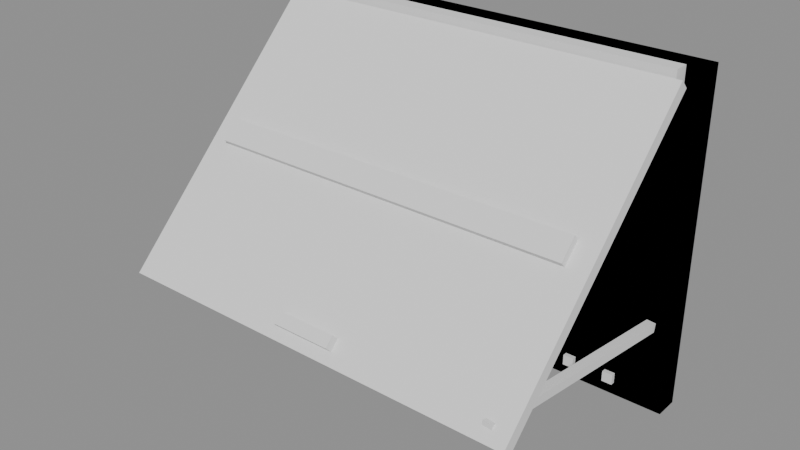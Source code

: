 # Source: hull_window.blend  (saved by Blender 5.2.45; exported with 4.5.12 LTS)
import bpy
from mathutils import Matrix  # noqa: F401  (used for matrix-valued properties, if any)

bpy.ops.wm.read_factory_settings(use_empty=True)
scene = bpy.context.scene
scene.name = 'Scene'

# ---- collections
col_coll_window_porthole = bpy.data.collections.new('Coll_Window_Porthole'); scene.collection.children.link(col_coll_window_porthole)
col_coll_window_slot = bpy.data.collections.new('Coll_Window_Slot'); scene.collection.children.link(col_coll_window_slot)
col_coll_window_shuttered = bpy.data.collections.new('Coll_Window_Shuttered'); scene.collection.children.link(col_coll_window_shuttered)
col_coll_window_barred = bpy.data.collections.new('Coll_Window_Barred'); scene.collection.children.link(col_coll_window_barred)

# ---- materials (node trees are filled in below, after node groups)
mat_mat_metal_steel_dark = bpy.data.materials.new('Mat_Metal_Steel_Dark')
mat_mat_metal_steel_worn = bpy.data.materials.new('Mat_Metal_Steel_Worn')
mat_mat_metal_hullrust_orange = bpy.data.materials.new('Mat_Metal_HullRust_Orange')
mat_mat_metal_rust_heavy = bpy.data.materials.new('Mat_Metal_Rust_Heavy')
mat_mat_glass_canopy_tinted = bpy.data.materials.new('Mat_Glass_Canopy_Tinted')

# ---- material node trees

# ---- meshes
me_mesh_window_porthole = bpy.data.meshes.new('Mesh_Window_Porthole')
me_mesh_window_porthole.from_pydata([(0.45, -0.08, 0.0), (0.3897, -0.08, 0.225), (0.225, -0.08, 0.3897), (2.755e-17, -0.08, 0.45), (-0.225, -0.08, 0.3897), (-0.3897, -0.08, 0.225), (-0.45, -0.08, 5.511e-17), (-0.3897, -0.08, -0.225), (-0.225, -0.08, -0.3897), (-8.266e-17, -0.08, -0.45), (0.225, -0.08, -0.3897), (0.3897, -0.08, -0.225), (0.45, 0.0, 0.0), (0.3897, 0.0, 0.225), (0.225, 0.0, 0.3897), (2.755e-17, 0.0, 0.45), (-0.225, 0.0, 0.3897), (-0.3897, 0.0, 0.225), (-0.45, 0.0, 5.511e-17), (-0.3897, 0.0, -0.225), (-0.225, 0.0, -0.3897), (-8.266e-17, 0.0, -0.45), (0.225, 0.0, -0.3897), (0.3897, 0.0, -0.225), (0.31, -0.08, 0.0), (0.2685, -0.08, 0.155), (0.155, -0.08, 0.2685), (1.898e-17, -0.08, 0.31), (-0.155, -0.08, 0.2685), (-0.2685, -0.08, 0.155), (-0.31, -0.08, 3.796e-17), (-0.2685, -0.08, -0.155), (-0.155, -0.08, -0.2685), (-5.695e-17, -0.08, -0.31), (0.155, -0.08, -0.2685), (0.2685, -0.08, -0.155), (0.31, 0.0, 0.0), (0.2685, 0.0, 0.155), (0.155, 0.0, 0.2685), (1.898e-17, 0.0, 0.31), (-0.155, 0.0, 0.2685), (-0.2685, 0.0, 0.155), (-0.31, 0.0, 3.796e-17), (-0.2685, 0.0, -0.155), (-0.155, 0.0, -0.2685), (-5.695e-17, 0.0, -0.31), (0.155, 0.0, -0.2685), (0.2685, 0.0, -0.155), (0.2687, -0.095, 0.297), (0.2404, -0.095, 0.2687), (0.0, -0.05, -0.32), (0.0, -0.04, -0.32), (0.16, -0.05, -0.2771), (0.16, -0.04, -0.2771), (0.2771, -0.05, -0.16), (0.2771, -0.04, -0.16), (0.32, -0.05, 2.186e-10), (0.32, -0.04, -2.186e-10), (0.2771, -0.05, 0.16), (0.2771, -0.04, 0.16), (0.16, -0.05, 0.2771), (0.16, -0.04, 0.2771), (0.0, -0.05, 0.32), (0.0, -0.04, 0.32), (-0.16, -0.05, 0.2771), (-0.16, -0.04, 0.2771), (-0.2771, -0.05, 0.16), (-0.2771, -0.04, 0.16), (-0.32, -0.05, 2.186e-10), (-0.32, -0.04, -2.186e-10), (-0.2771, -0.05, -0.16), (-0.2771, -0.04, -0.16), (-0.16, -0.05, -0.2771), (-0.16, -0.04, -0.2771), (0.2404, -0.075, 0.2687), (0.2687, -0.075, 0.297), (0.2687, -0.095, 0.2404), (0.297, -0.095, 0.2687), (0.2687, -0.075, 0.2404), (0.297, -0.075, 0.2687), (-0.2687, -0.095, 0.297), (-0.2404, -0.095, 0.2687), (-0.2687, -0.075, 0.297), (-0.2404, -0.075, 0.2687), (-0.297, -0.095, 0.2687), (-0.2687, -0.095, 0.2404), (-0.297, -0.075, 0.2687), (-0.2687, -0.075, 0.2404), (-0.2404, -0.095, -0.2687), (-0.2687, -0.095, -0.297), (-0.2404, -0.075, -0.2687), (-0.2687, -0.075, -0.297), (-0.2687, -0.095, -0.2404), (-0.297, -0.095, -0.2687), (-0.2687, -0.075, -0.2404), (-0.297, -0.075, -0.2687), (0.2687, -0.095, -0.297), (0.2404, -0.095, -0.2687), (0.2687, -0.075, -0.297), (0.2404, -0.075, -0.2687), (0.297, -0.095, -0.2687), (0.2687, -0.095, -0.2404), (0.297, -0.075, -0.2687), (0.2687, -0.075, -0.2404)], [], [(0, 12, 13, 1), (1, 13, 14, 2), (2, 14, 15, 3), (3, 15, 16, 4), (4, 16, 17, 5), (5, 17, 18, 6), (6, 18, 19, 7), (7, 19, 20, 8), (8, 20, 21, 9), (9, 21, 22, 10), (10, 22, 23, 11), (11, 23, 12, 0), (24, 25, 37, 36), (25, 26, 38, 37), (26, 27, 39, 38), (27, 28, 40, 39), (28, 29, 41, 40), (29, 30, 42, 41), (30, 31, 43, 42), (31, 32, 44, 43), (32, 33, 45, 44), (33, 34, 46, 45), (34, 35, 47, 46), (35, 24, 36, 47), (0, 1, 25, 24), (1, 2, 26, 25), (2, 3, 27, 26), (3, 4, 28, 27), (4, 5, 29, 28), (5, 6, 30, 29), (6, 7, 31, 30), (7, 8, 32, 31), (8, 9, 33, 32), (9, 10, 34, 33), (10, 11, 35, 34), (11, 0, 24, 35), (12, 36, 37, 13), (13, 37, 38, 14), (14, 38, 39, 15), (15, 39, 40, 16), (16, 40, 41, 17), (17, 41, 42, 18), (18, 42, 43, 19), (19, 43, 44, 20), (20, 44, 45, 21), (21, 45, 46, 22), (22, 46, 47, 23), (23, 47, 36, 12), (100, 101, 97, 96), (82, 86, 84, 80), (50, 51, 53, 52), (98, 102, 100, 96), (84, 85, 81, 80), (52, 53, 55, 54), (98, 99, 103, 102), (86, 87, 85, 84), (54, 55, 57, 56), (96, 97, 99, 98), (82, 83, 87, 86), (56, 57, 59, 58), (95, 91, 89, 93), (80, 81, 83, 82), (58, 59, 61, 60), (90, 94, 92, 88), (79, 75, 48, 77), (60, 61, 63, 62), (92, 93, 89, 88), (74, 78, 76, 49), (62, 63, 65, 64), (94, 95, 93, 92), (76, 77, 48, 49), (64, 65, 67, 66), (90, 91, 95, 94), (78, 79, 77, 76), (66, 67, 69, 68), (88, 89, 91, 90), (74, 75, 79, 78), (68, 69, 71, 70), (53, 51, 73, 71, 69, 67, 65, 63, 61, 59, 57, 55), (49, 48, 75, 74), (70, 71, 73, 72), (102, 103, 101, 100), (87, 83, 81, 85), (72, 73, 51, 50), (50, 52, 54, 56, 58, 60, 62, 64, 66, 68, 70, 72), (103, 99, 97, 101)])
me_mesh_window_porthole.polygons.foreach_set('use_smooth', [1, 1, 1, 1, 1, 1, 1, 1, 1, 1, 1, 1, 1, 1, 1, 1, 1, 1, 1, 1, 1, 1, 1, 1, 1, 1, 1, 1, 1, 1, 1, 1, 1, 1, 1, 1, 1, 1, 1, 1, 1, 1, 1, 1, 1, 1, 1, 1, 0, 0, 1, 0, 0, 1, 0, 0, 1, 0, 0, 1, 0, 0, 1, 0, 0, 1, 0, 0, 1, 0, 0, 1, 0, 0, 1, 0, 0, 1, 0, 0, 1, 0, 0, 1, 0, 0])
me_mesh_window_porthole.polygons.foreach_set('material_index', [0, 0, 0, 0, 0, 0, 0, 0, 0, 0, 0, 0, 0, 0, 0, 0, 0, 0, 0, 0, 0, 0, 0, 0, 0, 0, 0, 0, 0, 0, 0, 0, 0, 0, 0, 0, 0, 0, 0, 0, 0, 0, 0, 0, 0, 0, 0, 0, 1, 1, 4, 1, 1, 4, 1, 1, 4, 1, 1, 4, 1, 1, 4, 1, 1, 4, 1, 1, 4, 1, 1, 4, 1, 1, 4, 1, 1, 4, 4, 1, 4, 1, 1, 4, 4, 1])
me_mesh_window_porthole.materials.append(mat_mat_metal_steel_dark)
me_mesh_window_porthole.materials.append(mat_mat_metal_steel_worn)
me_mesh_window_porthole.materials.append(mat_mat_metal_hullrust_orange)
me_mesh_window_porthole.materials.append(mat_mat_metal_rust_heavy)
me_mesh_window_porthole.materials.append(mat_mat_glass_canopy_tinted)
me_mesh_window_porthole.update()
me_mesh_window_slot = bpy.data.meshes.new('Mesh_Window_Slot')
me_mesh_window_slot.from_pydata([(-0.72, -0.08, 0.425), (-0.72, -0.08, 0.545), (-0.72, 0.0, 0.425), (-0.72, 0.0, 0.545), (0.72, -0.08, 0.425), (0.72, -0.08, 0.545), (0.72, 0.0, 0.425), (0.72, 0.0, 0.545), (-0.72, -0.08, -0.43), (-0.72, -0.08, 0.43), (-0.72, 0.0, -0.43), (-0.72, 0.0, 0.43), (-0.6, -0.08, -0.43), (-0.6, -0.08, 0.43), (-0.6, 0.0, -0.43), (-0.6, 0.0, 0.43), (0.6, -0.08, -0.43), (0.6, -0.08, 0.43), (0.6, 0.0, -0.43), (0.6, 0.0, 0.43), (0.72, -0.08, -0.43), (0.72, -0.08, 0.43), (0.72, 0.0, -0.43), (0.72, 0.0, 0.43), (-0.72, -0.08, -0.545), (-0.72, -0.08, -0.425), (-0.72, 0.0, -0.545), (-0.72, 0.0, -0.425), (0.72, -0.08, -0.545), (0.72, -0.08, -0.425), (0.72, 0.0, -0.545), (0.72, 0.0, -0.425), (-0.61, -0.05, -0.435), (-0.61, -0.05, 0.435), (-0.61, -0.04, -0.435), (-0.61, -0.04, 0.435), (0.61, -0.05, -0.435), (0.61, -0.05, 0.435), (0.61, -0.04, -0.435), (0.61, -0.04, 0.435), (-0.5575, -0.095, 0.4675), (-0.5575, -0.095, 0.5025), (-0.5575, -0.075, 0.4675), (-0.5575, -0.075, 0.5025), (-0.5225, -0.095, 0.4675), (-0.5225, -0.095, 0.5025), (-0.5225, -0.075, 0.4675), (-0.5225, -0.075, 0.5025), (-0.1975, -0.095, 0.4675), (-0.1975, -0.095, 0.5025), (-0.1975, -0.075, 0.4675), (-0.1975, -0.075, 0.5025), (-0.1625, -0.095, 0.4675), (-0.1625, -0.095, 0.5025), (-0.1625, -0.075, 0.4675), (-0.1625, -0.075, 0.5025), (0.1625, -0.095, 0.4675), (0.1625, -0.095, 0.5025), (0.1625, -0.075, 0.4675), (0.1625, -0.075, 0.5025), (0.1975, -0.095, 0.4675), (0.1975, -0.095, 0.5025), (0.1975, -0.075, 0.4675), (0.1975, -0.075, 0.5025), (0.5225, -0.095, 0.4675), (0.5225, -0.095, 0.5025), (0.5225, -0.075, 0.4675), (0.5225, -0.075, 0.5025), (0.5575, -0.095, 0.4675), (0.5575, -0.095, 0.5025), (0.5575, -0.075, 0.4675), (0.5575, -0.075, 0.5025), (-0.5575, -0.095, -0.5025), (-0.5575, -0.095, -0.4675), (-0.5575, -0.075, -0.5025), (-0.5575, -0.075, -0.4675), (-0.5225, -0.095, -0.5025), (-0.5225, -0.095, -0.4675), (-0.5225, -0.075, -0.5025), (-0.5225, -0.075, -0.4675), (-0.1975, -0.095, -0.5025), (-0.1975, -0.095, -0.4675), (-0.1975, -0.075, -0.5025), (-0.1975, -0.075, -0.4675), (-0.1625, -0.095, -0.5025), (-0.1625, -0.095, -0.4675), (-0.1625, -0.075, -0.5025), (-0.1625, -0.075, -0.4675), (0.1625, -0.095, -0.5025), (0.1625, -0.095, -0.4675), (0.1625, -0.075, -0.5025), (0.1625, -0.075, -0.4675), (0.1975, -0.095, -0.5025), (0.1975, -0.095, -0.4675), (0.1975, -0.075, -0.5025), (0.1975, -0.075, -0.4675), (0.5225, -0.095, -0.5025), (0.5225, -0.095, -0.4675), (0.5225, -0.075, -0.5025), (0.5225, -0.075, -0.4675), (0.5575, -0.095, -0.5025), (0.5575, -0.095, -0.4675), (0.5575, -0.075, -0.5025), (0.5575, -0.075, -0.4675)], [], [(0, 1, 3, 2), (2, 3, 7, 6), (6, 7, 5, 4), (4, 5, 1, 0), (2, 6, 4, 0), (7, 3, 1, 5), (8, 9, 11, 10), (10, 11, 15, 14), (14, 15, 13, 12), (12, 13, 9, 8), (10, 14, 12, 8), (15, 11, 9, 13), (16, 17, 19, 18), (18, 19, 23, 22), (22, 23, 21, 20), (20, 21, 17, 16), (18, 22, 20, 16), (23, 19, 17, 21), (24, 25, 27, 26), (26, 27, 31, 30), (30, 31, 29, 28), (28, 29, 25, 24), (26, 30, 28, 24), (31, 27, 25, 29), (32, 33, 35, 34), (34, 35, 39, 38), (38, 39, 37, 36), (36, 37, 33, 32), (34, 38, 36, 32), (39, 35, 33, 37), (40, 41, 43, 42), (42, 43, 47, 46), (46, 47, 45, 44), (44, 45, 41, 40), (42, 46, 44, 40), (47, 43, 41, 45), (48, 49, 51, 50), (50, 51, 55, 54), (54, 55, 53, 52), (52, 53, 49, 48), (50, 54, 52, 48), (55, 51, 49, 53), (56, 57, 59, 58), (58, 59, 63, 62), (62, 63, 61, 60), (60, 61, 57, 56), (58, 62, 60, 56), (63, 59, 57, 61), (64, 65, 67, 66), (66, 67, 71, 70), (70, 71, 69, 68), (68, 69, 65, 64), (66, 70, 68, 64), (71, 67, 65, 69), (72, 73, 75, 74), (74, 75, 79, 78), (78, 79, 77, 76), (76, 77, 73, 72), (74, 78, 76, 72), (79, 75, 73, 77), (80, 81, 83, 82), (82, 83, 87, 86), (86, 87, 85, 84), (84, 85, 81, 80), (82, 86, 84, 80), (87, 83, 81, 85), (88, 89, 91, 90), (90, 91, 95, 94), (94, 95, 93, 92), (92, 93, 89, 88), (90, 94, 92, 88), (95, 91, 89, 93), (96, 97, 99, 98), (98, 99, 103, 102), (102, 103, 101, 100), (100, 101, 97, 96), (98, 102, 100, 96), (103, 99, 97, 101)])
me_mesh_window_slot.polygons.foreach_set('material_index', [0, 0, 0, 0, 0, 0, 0, 0, 0, 0, 0, 0, 0, 0, 0, 0, 0, 0, 0, 0, 0, 0, 0, 0, 4, 4, 4, 4, 4, 4, 1, 1, 1, 1, 1, 1, 1, 1, 1, 1, 1, 1, 1, 1, 1, 1, 1, 1, 1, 1, 1, 1, 1, 1, 1, 1, 1, 1, 1, 1, 1, 1, 1, 1, 1, 1, 1, 1, 1, 1, 1, 1, 1, 1, 1, 1, 1, 1])
me_mesh_window_slot.materials.append(mat_mat_metal_steel_dark)
me_mesh_window_slot.materials.append(mat_mat_metal_steel_worn)
me_mesh_window_slot.materials.append(mat_mat_metal_hullrust_orange)
me_mesh_window_slot.materials.append(mat_mat_metal_rust_heavy)
me_mesh_window_slot.materials.append(mat_mat_glass_canopy_tinted)
me_mesh_window_slot.update()
me_mesh_window_shuttered_frame = bpy.data.meshes.new('Mesh_Window_Shuttered_Frame')
me_mesh_window_shuttered_frame.from_pydata([(-0.72, -0.08, 0.425), (-0.72, -0.08, 0.545), (-0.72, 0.0, 0.425), (-0.72, 0.0, 0.545), (0.72, -0.08, 0.425), (0.72, -0.08, 0.545), (0.72, 0.0, 0.425), (0.72, 0.0, 0.545), (-0.72, -0.08, -0.43), (-0.72, -0.08, 0.43), (-0.72, 0.0, -0.43), (-0.72, 0.0, 0.43), (-0.6, -0.08, -0.43), (-0.6, -0.08, 0.43), (-0.6, 0.0, -0.43), (-0.6, 0.0, 0.43), (0.6, -0.08, -0.43), (0.6, -0.08, 0.43), (0.6, 0.0, -0.43), (0.6, 0.0, 0.43), (0.72, -0.08, -0.43), (0.72, -0.08, 0.43), (0.72, 0.0, -0.43), (0.72, 0.0, 0.43), (-0.72, -0.08, -0.545), (-0.72, -0.08, -0.425), (-0.72, 0.0, -0.545), (-0.72, 0.0, -0.425), (0.72, -0.08, -0.545), (0.72, -0.08, -0.425), (0.72, 0.0, -0.545), (0.72, 0.0, -0.425), (-0.61, -0.05, -0.435), (-0.61, -0.05, 0.435), (-0.61, -0.04, -0.435), (-0.61, -0.04, 0.435), (0.61, -0.05, -0.435), (0.61, -0.05, 0.435), (0.61, -0.04, -0.435), (0.61, -0.04, 0.435), (-0.4175, -0.095, 0.4675), (-0.4175, -0.095, 0.5025), (-0.4175, -0.075, 0.4675), (-0.4175, -0.075, 0.5025), (-0.3825, -0.095, 0.4675), (-0.3825, -0.095, 0.5025), (-0.3825, -0.075, 0.4675), (-0.3825, -0.075, 0.5025), (0.3825, -0.095, 0.4675), (0.3825, -0.095, 0.5025), (0.3825, -0.075, 0.4675), (0.3825, -0.075, 0.5025), (0.4175, -0.095, 0.4675), (0.4175, -0.095, 0.5025), (0.4175, -0.075, 0.4675), (0.4175, -0.075, 0.5025), (-0.4175, -0.095, -0.5025), (-0.4175, -0.095, -0.4675), (-0.4175, -0.075, -0.5025), (-0.4175, -0.075, -0.4675), (-0.3825, -0.095, -0.5025), (-0.3825, -0.095, -0.4675), (-0.3825, -0.075, -0.5025), (-0.3825, -0.075, -0.4675), (0.3825, -0.095, -0.5025), (0.3825, -0.095, -0.4675), (0.3825, -0.075, -0.5025), (0.3825, -0.075, -0.4675), (0.4175, -0.095, -0.5025), (0.4175, -0.095, -0.4675), (0.4175, -0.075, -0.5025), (0.4175, -0.075, -0.4675), (-0.67, -0.135, 0.5), (-0.67, -0.135, 0.55), (-0.67, -0.085, 0.5), (-0.67, -0.085, 0.55), (0.67, -0.135, 0.5), (0.67, -0.135, 0.55), (0.67, -0.085, 0.5), (0.67, -0.085, 0.55)], [], [(0, 1, 3, 2), (2, 3, 7, 6), (6, 7, 5, 4), (4, 5, 1, 0), (2, 6, 4, 0), (7, 3, 1, 5), (8, 9, 11, 10), (10, 11, 15, 14), (14, 15, 13, 12), (12, 13, 9, 8), (10, 14, 12, 8), (15, 11, 9, 13), (16, 17, 19, 18), (18, 19, 23, 22), (22, 23, 21, 20), (20, 21, 17, 16), (18, 22, 20, 16), (23, 19, 17, 21), (24, 25, 27, 26), (26, 27, 31, 30), (30, 31, 29, 28), (28, 29, 25, 24), (26, 30, 28, 24), (31, 27, 25, 29), (32, 33, 35, 34), (34, 35, 39, 38), (38, 39, 37, 36), (36, 37, 33, 32), (34, 38, 36, 32), (39, 35, 33, 37), (40, 41, 43, 42), (42, 43, 47, 46), (46, 47, 45, 44), (44, 45, 41, 40), (42, 46, 44, 40), (47, 43, 41, 45), (48, 49, 51, 50), (50, 51, 55, 54), (54, 55, 53, 52), (52, 53, 49, 48), (50, 54, 52, 48), (55, 51, 49, 53), (56, 57, 59, 58), (58, 59, 63, 62), (62, 63, 61, 60), (60, 61, 57, 56), (58, 62, 60, 56), (63, 59, 57, 61), (64, 65, 67, 66), (66, 67, 71, 70), (70, 71, 69, 68), (68, 69, 65, 64), (66, 70, 68, 64), (71, 67, 65, 69), (72, 73, 75, 74), (74, 75, 79, 78), (78, 79, 77, 76), (76, 77, 73, 72), (74, 78, 76, 72), (79, 75, 73, 77)])
me_mesh_window_shuttered_frame.polygons.foreach_set('material_index', [0, 0, 0, 0, 0, 0, 0, 0, 0, 0, 0, 0, 0, 0, 0, 0, 0, 0, 0, 0, 0, 0, 0, 0, 4, 4, 4, 4, 4, 4, 1, 1, 1, 1, 1, 1, 1, 1, 1, 1, 1, 1, 1, 1, 1, 1, 1, 1, 1, 1, 1, 1, 1, 1, 1, 1, 1, 1, 1, 1])
me_mesh_window_shuttered_frame.materials.append(mat_mat_metal_steel_dark)
me_mesh_window_shuttered_frame.materials.append(mat_mat_metal_steel_worn)
me_mesh_window_shuttered_frame.materials.append(mat_mat_metal_hullrust_orange)
me_mesh_window_shuttered_frame.materials.append(mat_mat_metal_rust_heavy)
me_mesh_window_shuttered_frame.materials.append(mat_mat_glass_canopy_tinted)
me_mesh_window_shuttered_frame.update()
me_mesh_window_shuttered_shutter = bpy.data.meshes.new('Mesh_Window_Shuttered_Shutter')
me_mesh_window_shuttered_shutter.from_pydata([(-0.69, -0.7707, -0.7425), (-0.69, -0.02828, 0.0), (-0.69, -0.7425, -0.7707), (-0.69, 1.49e-08, -0.02828), (0.69, -0.7707, -0.7425), (0.69, -0.02828, 0.0), (0.69, -0.7425, -0.7707), (0.69, 1.49e-08, -0.02828), (-0.62, -0.4455, -0.3818), (-0.62, -0.3889, -0.3253), (-0.62, -0.4243, -0.4031), (-0.62, -0.3677, -0.3465), (0.62, -0.4455, -0.3818), (0.62, -0.3889, -0.3253), (0.62, -0.4243, -0.4031), (0.62, -0.3677, -0.3465), (-0.1, -0.7637, -0.693), (-0.1, -0.7354, -0.6647), (-0.1, -0.7425, -0.7142), (-0.1, -0.7142, -0.6859), (0.1, -0.7637, -0.693), (0.1, -0.7354, -0.6647), (0.1, -0.7425, -0.7142), (0.1, -0.7142, -0.6859), (0.6059, -0.7405, -0.6985), (0.6459, 0.02199, -0.7593), (0.6042, -0.7428, -0.7283), (0.6442, 0.0197, -0.7891), (0.6358, -0.7422, -0.7), (0.6758, 0.0203, -0.7609), (0.6341, -0.7445, -0.7299), (0.6741, 0.01801, -0.7907)], [], [(0, 1, 3, 2), (2, 3, 7, 6), (6, 7, 5, 4), (4, 5, 1, 0), (2, 6, 4, 0), (7, 3, 1, 5), (8, 9, 11, 10), (10, 11, 15, 14), (14, 15, 13, 12), (12, 13, 9, 8), (10, 14, 12, 8), (15, 11, 9, 13), (16, 17, 19, 18), (18, 19, 23, 22), (22, 23, 21, 20), (20, 21, 17, 16), (18, 22, 20, 16), (23, 19, 17, 21), (24, 25, 27, 26), (26, 27, 31, 30), (30, 31, 29, 28), (28, 29, 25, 24), (26, 30, 28, 24), (31, 27, 25, 29)])
me_mesh_window_shuttered_shutter.polygons.foreach_set('material_index', [2, 2, 2, 2, 2, 2, 0, 0, 0, 0, 0, 0, 1, 1, 1, 1, 1, 1, 3, 3, 3, 3, 3, 3])
me_mesh_window_shuttered_shutter.materials.append(mat_mat_metal_steel_dark)
me_mesh_window_shuttered_shutter.materials.append(mat_mat_metal_steel_worn)
me_mesh_window_shuttered_shutter.materials.append(mat_mat_metal_hullrust_orange)
me_mesh_window_shuttered_shutter.materials.append(mat_mat_metal_rust_heavy)
me_mesh_window_shuttered_shutter.materials.append(mat_mat_glass_canopy_tinted)
me_mesh_window_shuttered_shutter.update()
me_mesh_window_barred = bpy.data.meshes.new('Mesh_Window_Barred')
me_mesh_window_barred.from_pydata([(-0.72, -0.08, 0.425), (-0.72, -0.08, 0.545), (-0.72, 0.0, 0.425), (-0.72, 0.0, 0.545), (0.72, -0.08, 0.425), (0.72, -0.08, 0.545), (0.72, 0.0, 0.425), (0.72, 0.0, 0.545), (-0.72, -0.08, -0.43), (-0.72, -0.08, 0.43), (-0.72, 0.0, -0.43), (-0.72, 0.0, 0.43), (-0.6, -0.08, -0.43), (-0.6, -0.08, 0.43), (-0.6, 0.0, -0.43), (-0.6, 0.0, 0.43), (0.6, -0.08, -0.43), (0.6, -0.08, 0.43), (0.6, 0.0, -0.43), (0.6, 0.0, 0.43), (0.72, -0.08, -0.43), (0.72, -0.08, 0.43), (0.72, 0.0, -0.43), (0.72, 0.0, 0.43), (-0.72, 0.0, -0.545), (-0.72, 0.0, -0.425), (-0.72, -0.08, -0.425), (-0.72, -0.08, -0.545), (-0.3, 0.0, -0.545), (-0.3, 0.0, -0.425), (-0.3, -0.08, -0.425), (-0.3, -0.08, -0.545), (-0.12, 0.0, -0.545), (-0.12, 0.0, -0.425), (-0.12, -0.05, -0.425), (-0.12, -0.05, -0.525), (0.1, 0.0, -0.545), (0.1, 0.0, -0.425), (0.1, -0.08, -0.425), (0.1, -0.08, -0.545), (0.72, 0.0, -0.545), (0.72, 0.0, -0.425), (0.72, -0.08, -0.425), (0.72, -0.08, -0.545), (-0.61, -0.035, -0.435), (-0.61, -0.035, 0.435), (-0.61, -0.025, -0.435), (-0.61, -0.025, 0.435), (0.61, -0.035, -0.435), (0.61, -0.035, 0.435), (0.61, -0.025, -0.435), (0.61, -0.025, 0.435), (-0.5575, -0.095, 0.4675), (-0.5575, -0.095, 0.5025), (-0.5575, -0.075, 0.4675), (-0.5575, -0.075, 0.5025), (-0.5225, -0.095, 0.4675), (-0.5225, -0.095, 0.5025), (-0.5225, -0.075, 0.4675), (-0.5225, -0.075, 0.5025), (-0.1975, -0.095, 0.4675), (-0.1975, -0.095, 0.5025), (-0.1975, -0.075, 0.4675), (-0.1975, -0.075, 0.5025), (-0.1625, -0.095, 0.4675), (-0.1625, -0.095, 0.5025), (-0.1625, -0.075, 0.4675), (-0.1625, -0.075, 0.5025), (0.1625, -0.095, 0.4675), (0.1625, -0.095, 0.5025), (0.1625, -0.075, 0.4675), (0.1625, -0.075, 0.5025), (0.1975, -0.095, 0.4675), (0.1975, -0.095, 0.5025), (0.1975, -0.075, 0.4675), (0.1975, -0.075, 0.5025), (0.5225, -0.095, 0.4675), (0.5225, -0.095, 0.5025), (0.5225, -0.075, 0.4675), (0.5225, -0.075, 0.5025), (0.5575, -0.095, 0.4675), (0.5575, -0.095, 0.5025), (0.5575, -0.075, 0.4675), (0.5575, -0.075, 0.5025), (-0.3, -0.042, -0.435), (-0.3, -0.042, 0.435), (-0.2844, -0.051, -0.435), (-0.2844, -0.051, 0.435), (-0.2844, -0.069, -0.435), (-0.2844, -0.069, 0.435), (-0.3, -0.078, -0.435), (-0.3, -0.078, 0.435), (-0.3156, -0.069, -0.435), (-0.3156, -0.069, 0.435), (-0.3156, -0.051, -0.435), (-0.3156, -0.051, 0.435), (0.0, -0.042, -0.435), (0.0, -0.042, 0.435), (0.01559, -0.051, -0.435), (0.01559, -0.051, 0.435), (0.01559, -0.069, -0.435), (0.01559, -0.069, 0.435), (0.0, -0.078, -0.435), (0.0, -0.078, 0.435), (-0.01559, -0.069, -0.435), (-0.01559, -0.069, 0.435), (-0.01559, -0.051, -0.435), (-0.01559, -0.051, 0.435), (0.3, -0.042, -0.435), (0.3, -0.042, 0.435), (0.3156, -0.051, -0.435), (0.3156, -0.051, 0.435), (0.3156, -0.069, -0.435), (0.3156, -0.069, 0.435), (0.3, -0.078, -0.435), (0.3, -0.078, 0.435), (0.2844, -0.069, -0.435), (0.2844, -0.069, 0.435), (0.2844, -0.051, -0.435), (0.2844, -0.051, 0.435)], [], [(0, 1, 3, 2), (2, 3, 7, 6), (6, 7, 5, 4), (4, 5, 1, 0), (2, 6, 4, 0), (7, 3, 1, 5), (8, 9, 11, 10), (10, 11, 15, 14), (14, 15, 13, 12), (12, 13, 9, 8), (10, 14, 12, 8), (15, 11, 9, 13), (16, 17, 19, 18), (18, 19, 23, 22), (22, 23, 21, 20), (20, 21, 17, 16), (18, 22, 20, 16), (23, 19, 17, 21), (24, 25, 29, 28), (25, 26, 30, 29), (26, 27, 31, 30), (27, 24, 28, 31), (28, 29, 33, 32), (29, 30, 34, 33), (30, 31, 35, 34), (31, 28, 32, 35), (32, 33, 37, 36), (33, 34, 38, 37), (34, 35, 39, 38), (35, 32, 36, 39), (36, 37, 41, 40), (37, 38, 42, 41), (38, 39, 43, 42), (39, 36, 40, 43), (24, 27, 26, 25), (43, 40, 41, 42), (44, 45, 47, 46), (46, 47, 51, 50), (50, 51, 49, 48), (48, 49, 45, 44), (46, 50, 48, 44), (51, 47, 45, 49), (52, 53, 55, 54), (54, 55, 59, 58), (58, 59, 57, 56), (56, 57, 53, 52), (54, 58, 56, 52), (59, 55, 53, 57), (60, 61, 63, 62), (62, 63, 67, 66), (66, 67, 65, 64), (64, 65, 61, 60), (62, 66, 64, 60), (67, 63, 61, 65), (68, 69, 71, 70), (70, 71, 75, 74), (74, 75, 73, 72), (72, 73, 69, 68), (70, 74, 72, 68), (75, 71, 69, 73), (76, 77, 79, 78), (78, 79, 83, 82), (82, 83, 81, 80), (80, 81, 77, 76), (78, 82, 80, 76), (83, 79, 77, 81), (84, 85, 87, 86), (86, 87, 89, 88), (108, 109, 111, 110), (96, 97, 99, 98), (88, 89, 91, 90), (90, 91, 93, 92), (87, 85, 95, 93, 91, 89), (92, 93, 95, 94), (100, 101, 103, 102), (98, 99, 101, 100), (94, 95, 85, 84), (84, 86, 88, 90, 92, 94), (102, 103, 105, 104), (101, 99, 97, 107, 105, 103), (104, 105, 107, 106), (112, 113, 115, 114), (110, 111, 113, 112), (106, 107, 97, 96), (102, 104, 106, 96, 98, 100), (114, 115, 117, 116), (111, 109, 119, 117, 115, 113), (116, 117, 119, 118), (118, 119, 109, 108), (112, 114, 116, 118, 108, 110)])
me_mesh_window_barred.polygons.foreach_set('use_smooth', [0, 0, 0, 0, 0, 0, 0, 0, 0, 0, 0, 0, 0, 0, 0, 0, 0, 0, 1, 1, 1, 1, 1, 1, 1, 1, 1, 1, 1, 1, 1, 1, 1, 1, 0, 0, 0, 0, 0, 0, 0, 0, 0, 0, 0, 0, 0, 0, 0, 0, 0, 0, 0, 0, 0, 0, 0, 0, 0, 0, 0, 0, 0, 0, 0, 0, 1, 1, 1, 1, 1, 1, 0, 1, 1, 1, 1, 0, 1, 0, 1, 1, 1, 1, 0, 1, 0, 1, 1, 0])
me_mesh_window_barred.polygons.foreach_set('material_index', [0, 0, 0, 0, 0, 0, 0, 0, 0, 0, 0, 0, 0, 0, 0, 0, 0, 0, 3, 3, 3, 3, 3, 3, 3, 3, 3, 3, 3, 3, 3, 3, 3, 3, 3, 3, 4, 4, 4, 4, 4, 4, 1, 1, 1, 1, 1, 1, 1, 1, 1, 1, 1, 1, 1, 1, 1, 1, 1, 1, 1, 1, 1, 1, 1, 1, 1, 1, 1, 1, 1, 1, 1, 1, 1, 1, 1, 1, 1, 1, 1, 1, 1, 1, 1, 1, 1, 1, 1, 1])
me_mesh_window_barred.materials.append(mat_mat_metal_steel_dark)
me_mesh_window_barred.materials.append(mat_mat_metal_steel_worn)
me_mesh_window_barred.materials.append(mat_mat_metal_hullrust_orange)
me_mesh_window_barred.materials.append(mat_mat_metal_rust_heavy)
me_mesh_window_barred.materials.append(mat_mat_glass_canopy_tinted)
me_mesh_window_barred.update()

# ---- objects
ob_mesh_window_porthole = bpy.data.objects.new('Mesh_Window_Porthole', me_mesh_window_porthole)
ob_mesh_window_slot = bpy.data.objects.new('Mesh_Window_Slot', me_mesh_window_slot)
ob_mesh_window_shuttered_frame = bpy.data.objects.new('Mesh_Window_Shuttered_Frame', me_mesh_window_shuttered_frame)
ob_mesh_window_shuttered_shutter = bpy.data.objects.new('Mesh_Window_Shuttered_Shutter', me_mesh_window_shuttered_shutter)
ob_mesh_window_barred = bpy.data.objects.new('Mesh_Window_Barred', me_mesh_window_barred)

# ---- transforms, parenting, visibility, modifiers, constraints
ob_mesh_window_porthole.location = (0.0, 0.0, 0.0)
ob_mesh_window_slot.location = (0.0, 0.0, 0.0)
ob_mesh_window_shuttered_frame.location = (0.0, 0.0, 0.0)
ob_mesh_window_shuttered_shutter.parent = ob_mesh_window_shuttered_frame
ob_mesh_window_shuttered_shutter.location = (0.0, -0.11, 0.525)
ob_mesh_window_barred.location = (0.0, 0.0, 0.0)

# ---- collection membership
col_coll_window_porthole.objects.link(ob_mesh_window_porthole)
col_coll_window_slot.objects.link(ob_mesh_window_slot)
col_coll_window_shuttered.objects.link(ob_mesh_window_shuttered_frame)
col_coll_window_shuttered.objects.link(ob_mesh_window_shuttered_shutter)
col_coll_window_barred.objects.link(ob_mesh_window_barred)

# ---- scene / render settings (as saved in the file)
scene.frame_start = 1; scene.frame_end = 250; scene.frame_set(1)
scene.render.engine = 'BLENDER_EEVEE_NEXT'
scene.render.bake_bias = 0.0
scene.render.bake_samples = 0
scene.render.compositor_device = 'GPU'
scene.eevee.use_volume_custom_range = False
scene.eevee.fast_gi_thickness_near = 0.1
scene.eevee.fast_gi_thickness_far = 0.0
scene.eevee.ray_tracing_options.screen_trace_thickness = 0.1
bpy.context.view_layer.update()

# ---- added for rendering (the .blend has no active camera and no usable light): camera, sun + grey world if the file has none
cam_auto = bpy.data.cameras.new('AutoCamera')
cam_auto.lens = 50.0
cam_auto.sensor_width = 36.0
cam_auto.clip_end = 1000.0
ob_auto_camera = bpy.data.objects.new('AutoCamera', cam_auto)
scene.collection.objects.link(ob_auto_camera)
ob_auto_camera.location = (1.8616, -2.67429, 1.49178)
ob_auto_camera.rotation_euler = (1.09748, -7.21219e-08, 0.694738)
scene.camera = ob_auto_camera
light_auto_sun = bpy.data.lights.new('AutoSun', 'SUN')
light_auto_sun.energy = 3.0
light_auto_sun.angle = 0.0523599
ob_auto_sun = bpy.data.objects.new('AutoSun', light_auto_sun)
scene.collection.objects.link(ob_auto_sun)
ob_auto_sun.rotation_euler = (0.872665, 0.174533, 0.523599)
if scene.world is None:
    world_auto = bpy.data.worlds.new('AutoWorld')
    world_auto.color = (0.3, 0.3, 0.3)
    scene.world = world_auto
bpy.context.view_layer.update()
